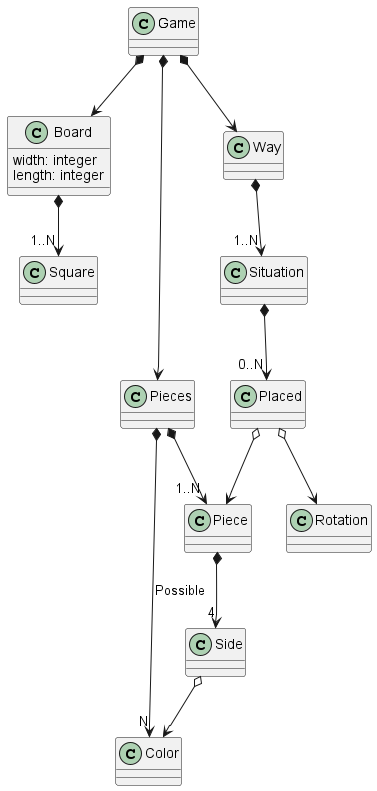

The diagram above was rendered by PlantUML. Its source (embedded in the PNG):
@startuml
class Game
class Board {
    width: integer
    length: integer
}
class Pieces
class Square
class Piece
class Color
class Side
class Situation
class Placed
class Rotation
class Way
Game *--> Board
Game *--> Pieces
Game *--> Way
Board *--> "1..N" Square
Pieces *--> "N" Color: Possible
Pieces *--> "1..N" Piece :""
Piece *--> "4" Side :""
Way *--> "1..N" Situation
Side o--> Color
Situation *--> "0..N" Placed :""
Placed o--> Piece
Placed o--> Rotation
@enduml